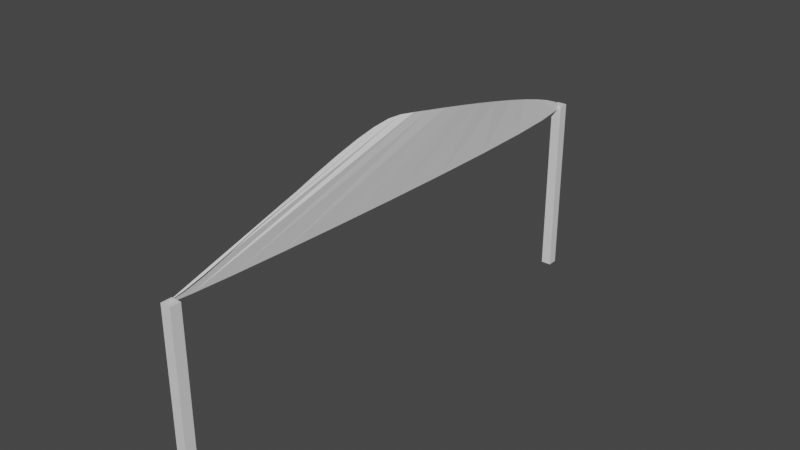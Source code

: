 # Source: Side_gun.blend  (saved by Blender 3.1.7; exported with 4.5.12 LTS)
import bpy
from mathutils import Matrix  # noqa: F401  (used for matrix-valued properties, if any)

bpy.ops.wm.read_factory_settings(use_empty=True)
scene = bpy.context.scene
scene.name = 'Scene'

# ---- collections
col_collection = bpy.data.collections.new('Collection'); scene.collection.children.link(col_collection)

# ---- materials (node trees are filled in below, after node groups)
mat_material = bpy.data.materials.new('Material')
mat_material.alpha_threshold = 0.0
mat_material.use_transparent_shadow = False
mat_material.line_color = (0.0, 0.0, 0.0, 1.0)

# ---- material node trees
mat_material.use_nodes = True; mat_material.node_tree.nodes.clear()
_N = mat_material.node_tree.nodes; _L = mat_material.node_tree.links
n0 = _N.new('ShaderNodeOutputMaterial'); n0.name = 'Material Output'; n0.location = (300, 300)
n1 = _N.new('ShaderNodeBsdfPrincipled'); n1.name = 'Principled BSDF'; n1.location = (10, 300)
n1.distribution = 'GGX'
n1.subsurface_method = 'RANDOM_WALK_SKIN'
n1.inputs[2].default_value = 0.4
n1.inputs[3].default_value = 1.45
n1.inputs[27].default_value = (0.0, 0.0, 0.0, 1.0)
n1.inputs[28].default_value = 1.0
_L.new(n1.outputs[0], n0.inputs[0])
n0.is_active_output = True

# ---- world
world_world = bpy.data.worlds.new('World'); scene.world = world_world
world_world.use_nodes = True; world_world.node_tree.nodes.clear()
_N = world_world.node_tree.nodes; _L = world_world.node_tree.links
n0 = _N.new('ShaderNodeOutputWorld'); n0.name = 'World Output'; n0.location = (300, 300)
n1 = _N.new('ShaderNodeBackground'); n1.name = 'Background'; n1.location = (10, 300)
n1.inputs[0].default_value = (0.05088, 0.05088, 0.05088, 1.0)
_L.new(n1.outputs[0], n0.inputs[0])
n0.is_active_output = True
world_world.color = (0.05088, 0.05088, 0.05088)
world_world.use_sun_shadow = False
world_world.sun_shadow_jitter_overblur = 0.0

# ---- meshes
me_cube_001 = bpy.data.meshes.new('Cube.001')
me_cube_001.from_pydata([(1.0, 1.0, 1.0), (1.0, 1.0, -1.0), (1.0, -1.0, 1.0), (1.0, -1.0, -1.0), (-1.0, 1.0, 1.0), (-1.0, 1.0, -1.0), (-1.0, -1.0, 1.0), (-1.0, -1.0, -1.0), (1.0, -99.0, 1.0), (1.0, -99.0, -1.0), (1.0, -101.0, 1.0), (1.0, -101.0, -1.0), (-1.0, -99.0, 1.0), (-1.0, -99.0, -1.0), (-1.0, -101.0, 1.0), (-1.0, -101.0, -1.0)], [], [(0, 4, 6, 2), (3, 2, 6, 7), (7, 6, 4, 5), (5, 1, 3, 7), (1, 0, 2, 3), (5, 4, 0, 1), (8, 12, 14, 10), (11, 10, 14, 15), (15, 14, 12, 13), (13, 9, 11, 15), (9, 8, 10, 11), (13, 12, 8, 9)])
_uv = me_cube_001.uv_layers.new(name='UVMap')
_uv.uv.foreach_set('vector', [0.625, 0.5, 0.875, 0.5, 0.875, 0.75, 0.625, 0.75, 0.375, 0.75, 0.625, 0.75, 0.625, 1.0, 0.375, 1.0, 0.375, 0.0, 0.625, 0.0, 0.625, 0.25, 0.375, 0.25, 0.125, 0.5, 0.375, 0.5, 0.375, 0.75, 0.125, 0.75, 0.375, 0.5, 0.625, 0.5, 0.625, 0.75, 0.375, 0.75, 0.375, 0.25, 0.625, 0.25, 0.625, 0.5, 0.375, 0.5, 0.625, 0.5, 0.875, 0.5, 0.875, 0.75, 0.625, 0.75, 0.375, 0.75, 0.625, 0.75, 0.625, 1.0, 0.375, 1.0, 0.375, 0.0, 0.625, 0.0, 0.625, 0.25, 0.375, 0.25, 0.125, 0.5, 0.375, 0.5, 0.375, 0.75, 0.125, 0.75, 0.375, 0.5, 0.625, 0.5, 0.625, 0.75, 0.375, 0.75, 0.375, 0.25, 0.625, 0.25, 0.625, 0.5, 0.375, 0.5])
me_cube_001.materials.append(mat_material)
me_cube_001.use_remesh_preserve_volume = False
me_cube_001.use_remesh_preserve_attributes = False
me_cube_001.use_mirror_vertex_groups = False
me_cube_001.update()
me_beziercurve = bpy.data.meshes.new('BezierCurve')
me_beziercurve.from_pydata([(-8.838, -1.563, 0.8736), (-8.658, -1.422, 0.8625), (-8.38, -1.253, 0.8321), (-8.022, -1.063, 0.7868), (-7.601, -0.8579, 0.731), (-7.135, -0.6452, 0.6691), (-6.642, -0.4312, 0.6054), (-6.14, -0.2225, 0.5443), (-5.646, -0.02574, 0.4902), (-5.178, 0.1525, 0.4476), (-4.755, 0.3054, 0.4207), (-4.393, 0.4266, 0.414), (-4.111, 0.5093, 0.4318), (-3.853, 0.545, 0.4469), (-3.51, 0.5472, 0.4388), (-3.099, 0.5216, 0.4117), (-2.635, 0.474, 0.3697), (-2.135, 0.4103, 0.3171), (-1.616, 0.3363, 0.258), (-1.093, 0.2577, 0.1965), (-0.5829, 0.1804, 0.1369), (-0.1024, 0.1102, 0.08324), (0.3325, 0.05284, 0.03977), (0.7054, 0.01418, 0.01064), (1.0, 0.0, 0.0), (1.007, -0.0403, 0.01719), (0.5838, -0.1505, 0.06471), (-0.1856, -0.3145, 0.1365), (-1.217, -0.5163, 0.2265), (-2.427, -0.7398, 0.3286), (-3.732, -0.9689, 0.4368), (-5.046, -1.188, 0.545), (-6.287, -1.38, 0.6471), (-7.371, -1.53, 0.7371), (-8.213, -1.621, 0.8089), (-8.73, -1.637, 0.8564), (-8.838, -1.563, 0.8736), (-8.658, -1.422, 0.8625), (-8.38, -1.253, 0.8321), (-8.022, -1.063, 0.7868), (-7.601, -0.8579, 0.731), (-7.135, -0.6452, 0.6691), (-6.642, -0.4312, 0.6054), (-6.14, -0.2225, 0.5443), (-5.646, -0.02574, 0.4902), (-5.178, 0.1525, 0.4476), (-4.755, 0.3054, 0.4207), (-4.381, 0.4395, 0.399), (-4.111, 0.5093, 0.4318), (-3.853, 0.545, 0.4469), (-3.51, 0.5472, 0.4388), (-3.099, 0.5216, 0.4117), (-2.635, 0.474, 0.3697), (-2.135, 0.4103, 0.3171), (-1.616, 0.3363, 0.258), (-1.093, 0.2577, 0.1965), (-0.5829, 0.1804, 0.1369), (-0.1024, 0.1102, 0.08324), (0.3325, 0.05284, 0.03977), (0.7054, 0.01418, 0.01064), (1.0, 0.0, 0.0), (1.007, -0.0403, 0.01719), (0.5838, -0.1505, 0.06471), (-0.1856, -0.3145, 0.1365), (-1.217, -0.5163, 0.2265), (-2.427, -0.7398, 0.3286), (-3.732, -0.9689, 0.4368), (-5.046, -1.188, 0.545), (-6.287, -1.38, 0.6471), (-7.371, -1.53, 0.7371), (-8.213, -1.621, 0.8089), (-8.73, -1.637, 0.8564)], [(0, 1), (1, 2), (2, 3), (3, 4), (4, 5), (5, 6), (6, 7), (7, 8), (8, 9), (9, 10), (10, 11), (11, 12), (12, 13), (13, 14), (14, 15), (15, 16), (16, 17), (17, 18), (18, 19), (19, 20), (20, 21), (21, 22), (22, 23), (23, 24), (24, 25), (25, 26), (26, 27), (27, 28), (28, 29), (29, 30), (30, 31), (31, 32), (32, 33), (33, 34), (34, 35), (35, 0)], [(55, 56, 54), (53, 54, 56, 57), (52, 53, 57, 58), (51, 52, 58, 59), (50, 51, 59, 60), (49, 50, 60, 61), (48, 49, 61, 62), (47, 48, 62, 63), (46, 47, 63, 64), (45, 46, 64, 65), (44, 45, 65, 66), (43, 44, 66, 67), (42, 43, 67, 68), (41, 42, 68, 69), (40, 41, 69, 70), (39, 40, 70, 71), (38, 39, 71, 36), (36, 37, 38)])
_uv = me_beziercurve.uv_layers.new(name='UVMap')
_uv.uv.foreach_set('vector', [0.0, 0.0, 0.0, 0.0, 0.0, 0.0, 0.0, 0.0, 0.0, 0.0, 0.0, 0.0, 0.0, 0.0, 0.0, 0.0, 0.0, 0.0, 0.0, 0.0, 0.0, 0.0, 0.0, 0.0, 0.0, 0.0, 0.0, 0.0, 0.0, 0.0, 0.0, 0.0, 0.0, 0.0, 0.0, 0.0, 0.0, 0.0, 0.0, 0.0, 0.0, 0.0, 0.0, 0.0, 0.0, 0.0, 0.0, 0.0, 0.0, 0.0, 0.0, 0.0, 0.0, 0.0, 0.0, 0.0, 0.0, 0.0, 0.0, 0.0, 0.0, 0.0, 0.0, 0.0, 0.0, 0.0, 0.0, 0.0, 0.0, 0.0, 0.0, 0.0, 0.0, 0.0, 0.0, 0.0, 0.0, 0.0, 0.0, 0.0, 0.0, 0.0, 0.0, 0.0, 0.0, 0.0, 0.0, 0.0, 0.0, 0.0, 0.0, 0.0, 0.0, 0.0, 0.0, 0.0, 0.0, 0.0, 0.0, 0.0, 0.0, 0.0, 0.0, 0.0, 0.0, 0.0, 0.0, 0.0, 0.0, 0.0, 0.0, 0.0, 0.0, 0.0, 0.0, 0.0, 0.0, 0.0, 0.0, 0.0, 0.0, 0.0, 0.0, 0.0, 0.0, 0.0, 0.0, 0.0, 0.0, 0.0, 0.0, 0.0, 0.0, 0.0, 0.0, 0.0, 0.0, 0.0, 0.0, 0.0])
me_beziercurve.use_remesh_fix_poles = True
me_beziercurve.use_remesh_preserve_attributes = False
me_beziercurve.update()

# ---- objects
ob_cube_001 = bpy.data.objects.new('Cube.001', me_cube_001)
ob_beziercurve = bpy.data.objects.new('BezierCurve', me_beziercurve)

# ---- transforms, parenting, visibility, modifiers, constraints
ob_cube_001.location = (0.0, 10.0, 0.0)
ob_cube_001.scale = (0.1, 0.1, 1.8)
ob_cube_001.lock_rotations_4d = False
ob_cube_001.empty_display_type = 'ARROWS'
ob_cube_001.lineart.crease_threshold = 0.0
ob_beziercurve.location = (0.07658, 0.9509, 1.968)
ob_beziercurve.rotation_euler = (1.537, 0.1554, -1.668)

# ---- collection membership
col_collection.objects.link(ob_cube_001)
col_collection.objects.link(ob_beziercurve)

# ---- scene / render settings (as saved in the file)
scene.frame_start = 1; scene.frame_end = 250; scene.frame_set(1)
scene.render.engine = 'BLENDER_EEVEE_NEXT'
scene.cycles.sampling_pattern = 'TABULATED_SOBOL'
scene.cycles.use_light_tree = False
scene.view_settings.view_transform = 'Filmic'
bpy.context.view_layer.update()

# ---- added for rendering (the .blend has no active camera and no usable light): camera, sun
cam_auto = bpy.data.cameras.new('AutoCamera')
cam_auto.lens = 50.0
cam_auto.sensor_width = 36.0
cam_auto.clip_end = 1000.0
ob_auto_camera = bpy.data.objects.new('AutoCamera', cam_auto)
scene.collection.objects.link(ob_auto_camera)
ob_auto_camera.location = (10.9784, -8.17572, 9.82815)
ob_auto_camera.rotation_euler = (1.09748, -7.21219e-08, 0.694738)
scene.camera = ob_auto_camera
light_auto_sun = bpy.data.lights.new('AutoSun', 'SUN')
light_auto_sun.energy = 3.0
light_auto_sun.angle = 0.0523599
ob_auto_sun = bpy.data.objects.new('AutoSun', light_auto_sun)
scene.collection.objects.link(ob_auto_sun)
ob_auto_sun.rotation_euler = (0.872665, 0.174533, 0.523599)
bpy.context.view_layer.update()
